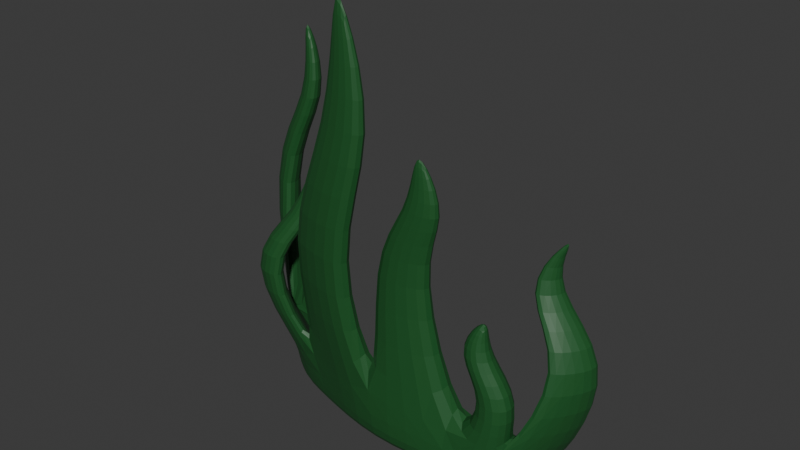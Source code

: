 # Source: Bush1.blend  (saved by Blender 4.0.36; exported with 4.5.12 LTS)
import bpy
from mathutils import Matrix  # noqa: F401  (used for matrix-valued properties, if any)

bpy.ops.wm.read_factory_settings(use_empty=True)
scene = bpy.context.scene
scene.name = 'Scene'

# ---- collections
col_collection = bpy.data.collections.new('Collection'); scene.collection.children.link(col_collection)

# ---- materials (node trees are filled in below, after node groups)
mat_material_113 = bpy.data.materials.new('Material.113')
mat_material_113.use_transparent_shadow = False

# ---- material node trees
mat_material_113.use_nodes = True; mat_material_113.node_tree.nodes.clear()
_N = mat_material_113.node_tree.nodes; _L = mat_material_113.node_tree.links
n0 = _N.new('ShaderNodeBsdfPrincipled'); n0.name = 'Principled BSDF'; n0.location = (10, 300)
n0.distribution = 'GGX'
n0.subsurface_method = 'RANDOM_WALK_SKIN'
n0.inputs[0].default_value = (0.01298, 0.09759, 0.02416, 1.0)
n0.inputs[3].default_value = 1.45
n0.inputs[27].default_value = (0.0, 0.0, 0.0, 1.0)
n0.inputs[28].default_value = 1.0
n1 = _N.new('ShaderNodeOutputMaterial'); n1.name = 'Material Output'; n1.location = (300, 300)
_L.new(n0.outputs[0], n1.inputs[0])
n1.is_active_output = True

# ---- world
world_world = bpy.data.worlds.new('World'); scene.world = world_world
world_world.use_nodes = True; world_world.node_tree.nodes.clear()
_N = world_world.node_tree.nodes; _L = world_world.node_tree.links
n0 = _N.new('ShaderNodeOutputWorld'); n0.name = 'World Output'; n0.location = (300, 300)
n1 = _N.new('ShaderNodeBackground'); n1.name = 'Background'; n1.location = (10, 300)
n1.inputs[0].default_value = (0.05088, 0.05088, 0.05088, 1.0)
_L.new(n1.outputs[0], n0.inputs[0])
n0.is_active_output = True
world_world.color = (0.05088, 0.05088, 0.05088)
world_world.use_sun_shadow = False
world_world.sun_shadow_jitter_overblur = 0.0

# ---- meshes
me_cube_095 = bpy.data.meshes.new('Cube.095')
me_cube_095.from_pydata([(-0.3056, 0.06538, -0.01756), (-0.3645, 0.06538, 0.05216), (-0.3056, 0.1446, -0.01756), (-0.3645, 0.1446, 0.05216), (0.3025, 0.05574, -0.01756), (0.3648, 0.05574, 0.05216), (0.3025, 0.1349, -0.01756), (0.3648, 0.1349, 0.05216), (0.001677, -0.0115, -0.01756), (0.001677, -0.0115, 0.05216), (0.001677, -0.0907, -0.01756), (0.001677, -0.0907, 0.05216), (0.1832, 0.01141, 0.05216), (0.1832, -0.06779, -0.01756), (0.1832, 0.01141, -0.01756), (0.1832, -0.06779, 0.05216), (-0.1814, -0.0115, -0.01756), (-0.1814, -0.03061, 0.05216), (-0.1814, -0.0115, 0.05216), (-0.1814, -0.03061, -0.01756), (0.274, 0.01141, 0.05216), (0.274, -0.06779, -0.01756), (0.274, 0.01141, -0.01756), (0.274, -0.06779, 0.05216), (-0.2729, 0.06647, -0.01756), (-0.2729, -0.01273, 0.05216), (-0.2729, 0.06647, 0.05216), (-0.2729, -0.01273, -0.01756), (-0.09868, -0.04728, 0.8963), (-0.08104, -0.04728, 0.8963), (-0.08104, -0.05491, 0.8963), (-0.09868, -0.05491, 0.8963), (0.1025, -0.05549, 0.6309), (0.08238, -0.05549, 0.6309), (0.08238, -0.0467, 0.6309), (0.1025, -0.0467, 0.6309), (-0.2385, 0.03669, 0.5117), (-0.2158, 0.03669, 0.5117), (-0.2158, 0.01705, 0.5117), (-0.2385, 0.01705, 0.5117), (-0.3265, 0.09821, 0.7569), (-0.3265, 0.1118, 0.7569), (-0.3109, 0.09821, 0.7569), (-0.3109, 0.1118, 0.7569), (0.2385, -0.03679, 0.3375), (0.2187, -0.03679, 0.3375), (0.2187, -0.01958, 0.3375), (0.2385, -0.01958, 0.3375), (0.3151, 0.09909, 0.4826), (0.3237, 0.09909, 0.4826), (0.3237, 0.0916, 0.4826), (0.3151, 0.0916, 0.4826), (-0.3664, 0.04161, 0.4512), (-0.4346, 0.07549, 0.4512), (-0.3664, 0.1006, 0.4512), (-0.4346, 0.1345, 0.4512), (-0.2942, -0.06112, 0.2894), (-0.2942, -0.09671, 0.2894), (-0.369, -0.08806, 0.2894), (-0.369, -0.02339, 0.2894), (-0.08348, -0.1189, 0.3899), (-0.2379, -0.08281, 0.3899), (-0.08348, -0.05204, 0.3899), (-0.2379, -0.05204, 0.3899), (-0.02363, -0.02652, 0.4099), (0.08905, -0.01777, 0.4099), (-0.02363, -0.07568, 0.4099), (0.08905, -0.06693, 0.4099), (0.3195, 0.00553, 0.1887), (0.3195, -0.0619, 0.1887), (0.2422, -0.0619, 0.1887), (0.2422, 0.00553, 0.1887), (0.4305, 0.06765, 0.2674), (0.367, 0.005883, 0.2674), (0.367, 0.06127, 0.2674), (0.4305, 0.123, 0.2674), (0.02087, -0.09705, 0.6431), (0.02087, -0.0395, 0.6431), (-0.1121, -0.07902, 0.6431), (-0.1121, -0.0395, 0.6431), (-0.2496, 0.06243, 0.604), (-0.2496, 0.1137, 0.604), (-0.3088, 0.07937, 0.604), (-0.3088, 0.1306, 0.604), (-0.1857, 0.0124, 0.4005), (-0.2526, 0.03126, 0.4005), (-0.1857, -0.03091, 0.4005), (-0.2526, -0.02659, 0.4005), (0.06863, -0.03116, 0.5204), (0.06863, -0.07104, 0.5204), (0.16, -0.02678, 0.5204), (0.16, -0.06666, 0.5204), (0.2356, 0.002322, 0.2631), (0.1657, -0.0587, 0.2631), (0.2356, -0.0587, 0.2631), (0.1657, 0.002322, 0.2631), (0.2856, 0.0736, 0.375), (0.2357, 0.04272, 0.375), (0.2357, 0.0862, 0.375), (0.2856, 0.1171, 0.375)], [], [(0, 1, 3, 2), (22, 20, 7, 6), (6, 7, 5, 4), (27, 25, 1, 0), (22, 6, 4, 21), (82, 80, 42, 40), (90, 88, 34, 35), (16, 8, 10, 19), (13, 15, 11, 10), (16, 18, 9, 8), (21, 23, 15, 13), (94, 92, 47, 44), (8, 14, 13, 10), (8, 9, 12, 14), (24, 26, 18, 16), (24, 16, 19, 27), (78, 76, 30, 31), (10, 11, 17, 19), (97, 96, 50, 51), (4, 5, 23, 21), (14, 22, 21, 13), (14, 12, 20, 22), (2, 24, 27, 0), (2, 3, 26, 24), (86, 84, 37, 38), (19, 17, 25, 27), (29, 28, 31, 30), (76, 77, 29, 30), (79, 78, 31, 28), (77, 79, 28, 29), (35, 34, 33, 32), (88, 89, 33, 34), (91, 90, 35, 32), (89, 91, 32, 33), (37, 36, 39, 38), (87, 86, 38, 39), (84, 85, 36, 37), (85, 87, 39, 36), (43, 41, 40, 42), (80, 81, 43, 42), (83, 82, 40, 41), (81, 83, 41, 43), (47, 46, 45, 44), (95, 93, 45, 46), (92, 95, 46, 47), (93, 94, 44, 45), (49, 48, 51, 50), (98, 97, 51, 48), (99, 98, 48, 49), (96, 99, 49, 50), (26, 3, 55, 54), (3, 1, 53, 55), (25, 26, 54, 52), (1, 25, 52, 53), (26, 25, 58, 59), (18, 26, 59, 56), (25, 17, 57, 58), (17, 18, 56, 57), (9, 18, 63, 62), (18, 17, 61, 63), (11, 9, 62, 60), (17, 11, 60, 61), (11, 15, 67, 66), (15, 12, 65, 67), (9, 11, 66, 64), (12, 9, 64, 65), (15, 23, 69, 70), (20, 12, 71, 68), (12, 15, 70, 71), (23, 20, 68, 69), (5, 7, 75, 72), (7, 20, 74, 75), (20, 23, 73, 74), (23, 5, 72, 73), (62, 63, 79, 77), (63, 61, 78, 79), (60, 62, 77, 76), (61, 60, 76, 78), (54, 55, 83, 81), (55, 53, 82, 83), (52, 54, 81, 80), (53, 52, 80, 82), (59, 58, 87, 85), (56, 59, 85, 84), (58, 57, 86, 87), (57, 56, 84, 86), (66, 67, 91, 89), (67, 65, 90, 91), (64, 66, 89, 88), (65, 64, 88, 90), (70, 69, 94, 93), (68, 71, 95, 92), (71, 70, 93, 95), (69, 68, 92, 94), (72, 75, 99, 96), (75, 74, 98, 99), (74, 73, 97, 98), (73, 72, 96, 97)])
_uv = me_cube_095.uv_layers.new(name='UVMap')
_uv.uv.foreach_set('vector', [0.375, 0.0, 0.625, 0.0, 0.625, 0.25, 0.375, 0.25, 0.375, 0.4689, 0.625, 0.4689, 0.625, 0.5, 0.375, 0.5, 0.375, 0.5, 0.625, 0.5, 0.625, 0.75, 0.375, 0.75, 0.375, 0.9686, 0.625, 0.9686, 0.625, 1.0, 0.375, 1.0, 0.3439, 0.5, 0.375, 0.5, 0.375, 0.75, 0.3439, 0.75, 0.625, 1.0, 0.625, 0.9686, 0.625, 0.9686, 0.625, 1.0, 0.625, 0.4378, 0.625, 0.3755, 0.625, 0.3755, 0.625, 0.4378, 0.1878, 0.5, 0.2505, 0.5, 0.2505, 0.75, 0.1878, 0.75, 0.375, 0.8122, 0.625, 0.8122, 0.625, 0.8745, 0.375, 0.8745, 0.375, 0.3128, 0.625, 0.3128, 0.625, 0.3755, 0.375, 0.3755, 0.375, 0.7811, 0.625, 0.7811, 0.625, 0.8122, 0.375, 0.8122, 0.6561, 0.75, 0.6561, 0.5, 0.6561, 0.5, 0.6561, 0.75, 0.2505, 0.5, 0.3128, 0.5, 0.3128, 0.75, 0.2505, 0.75, 0.375, 0.3755, 0.625, 0.3755, 0.625, 0.4378, 0.375, 0.4378, 0.375, 0.2814, 0.625, 0.2814, 0.625, 0.3128, 0.375, 0.3128, 0.1564, 0.5, 0.1878, 0.5, 0.1878, 0.75, 0.1564, 0.75, 0.625, 0.9372, 0.625, 0.8745, 0.625, 0.8745, 0.625, 0.9372, 0.375, 0.8745, 0.625, 0.8745, 0.625, 0.9372, 0.375, 0.9372, 0.625, 0.7811, 0.625, 0.75, 0.625, 0.75, 0.625, 0.7811, 0.375, 0.75, 0.625, 0.75, 0.625, 0.7811, 0.375, 0.7811, 0.3128, 0.5, 0.3439, 0.5, 0.3439, 0.75, 0.3128, 0.75, 0.375, 0.4378, 0.625, 0.4378, 0.625, 0.4689, 0.375, 0.4689, 0.125, 0.5, 0.1564, 0.5, 0.1564, 0.75, 0.125, 0.75, 0.375, 0.25, 0.625, 0.25, 0.625, 0.2814, 0.375, 0.2814, 0.8122, 0.75, 0.8122, 0.5, 0.8122, 0.5, 0.8122, 0.75, 0.375, 0.9372, 0.625, 0.9372, 0.625, 0.9686, 0.375, 0.9686, 0.7495, 0.5, 0.8122, 0.5, 0.8122, 0.75, 0.7495, 0.75, 0.7495, 0.75, 0.7495, 0.5, 0.7495, 0.5, 0.7495, 0.75, 0.8122, 0.5, 0.8122, 0.75, 0.8122, 0.75, 0.8122, 0.5, 0.625, 0.3755, 0.625, 0.3128, 0.625, 0.3128, 0.625, 0.3755, 0.6872, 0.5, 0.7495, 0.5, 0.7495, 0.75, 0.6872, 0.75, 0.7495, 0.5, 0.7495, 0.75, 0.7495, 0.75, 0.7495, 0.5, 0.6872, 0.75, 0.6872, 0.5, 0.6872, 0.5, 0.6872, 0.75, 0.625, 0.8745, 0.625, 0.8122, 0.625, 0.8122, 0.625, 0.8745, 0.8122, 0.5, 0.8436, 0.5, 0.8436, 0.75, 0.8122, 0.75, 0.625, 0.9686, 0.625, 0.9372, 0.625, 0.9372, 0.625, 0.9686, 0.625, 0.3128, 0.625, 0.2814, 0.625, 0.2814, 0.625, 0.3128, 0.8436, 0.5, 0.8436, 0.75, 0.8436, 0.75, 0.8436, 0.5, 0.8436, 0.5, 0.875, 0.5, 0.875, 0.75, 0.8436, 0.75, 0.8436, 0.75, 0.8436, 0.5, 0.8436, 0.5, 0.8436, 0.75, 0.625, 0.25, 0.625, 0.0, 0.625, 0.0, 0.625, 0.25, 0.625, 0.2814, 0.625, 0.25, 0.625, 0.25, 0.625, 0.2814, 0.6561, 0.5, 0.6872, 0.5, 0.6872, 0.75, 0.6561, 0.75, 0.6872, 0.5, 0.6872, 0.75, 0.6872, 0.75, 0.6872, 0.5, 0.625, 0.4689, 0.625, 0.4378, 0.625, 0.4378, 0.625, 0.4689, 0.625, 0.8122, 0.625, 0.7811, 0.625, 0.7811, 0.625, 0.8122, 0.625, 0.5, 0.6561, 0.5, 0.6561, 0.75, 0.625, 0.75, 0.6561, 0.5, 0.6561, 0.75, 0.6561, 0.75, 0.6561, 0.5, 0.625, 0.5, 0.625, 0.4689, 0.625, 0.4689, 0.625, 0.5, 0.625, 0.75, 0.625, 0.5, 0.625, 0.5, 0.625, 0.75, 0.625, 0.2814, 0.625, 0.25, 0.625, 0.25, 0.625, 0.2814, 0.625, 0.25, 0.625, 0.0, 0.625, 0.0, 0.625, 0.25, 0.8436, 0.75, 0.8436, 0.5, 0.8436, 0.5, 0.8436, 0.75, 0.625, 1.0, 0.625, 0.9686, 0.625, 0.9686, 0.625, 1.0, 0.8436, 0.5, 0.8436, 0.75, 0.8436, 0.75, 0.8436, 0.5, 0.625, 0.3128, 0.625, 0.2814, 0.625, 0.2814, 0.625, 0.3128, 0.625, 0.9686, 0.625, 0.9372, 0.625, 0.9372, 0.625, 0.9686, 0.8122, 0.75, 0.8122, 0.5, 0.8122, 0.5, 0.8122, 0.75, 0.625, 0.3755, 0.625, 0.3128, 0.625, 0.3128, 0.625, 0.3755, 0.8122, 0.5, 0.8122, 0.75, 0.8122, 0.75, 0.8122, 0.5, 0.7495, 0.75, 0.7495, 0.5, 0.7495, 0.5, 0.7495, 0.75, 0.625, 0.9372, 0.625, 0.8745, 0.625, 0.8745, 0.625, 0.9372, 0.625, 0.8745, 0.625, 0.8122, 0.625, 0.8122, 0.625, 0.8745, 0.6872, 0.75, 0.6872, 0.5, 0.6872, 0.5, 0.6872, 0.75, 0.7495, 0.5, 0.7495, 0.75, 0.7495, 0.75, 0.7495, 0.5, 0.625, 0.4378, 0.625, 0.3755, 0.625, 0.3755, 0.625, 0.4378, 0.625, 0.8122, 0.625, 0.7811, 0.625, 0.7811, 0.625, 0.8122, 0.625, 0.4689, 0.625, 0.4378, 0.625, 0.4378, 0.625, 0.4689, 0.6872, 0.5, 0.6872, 0.75, 0.6872, 0.75, 0.6872, 0.5, 0.6561, 0.75, 0.6561, 0.5, 0.6561, 0.5, 0.6561, 0.75, 0.625, 0.75, 0.625, 0.5, 0.625, 0.5, 0.625, 0.75, 0.625, 0.5, 0.625, 0.4689, 0.625, 0.4689, 0.625, 0.5, 0.6561, 0.5, 0.6561, 0.75, 0.6561, 0.75, 0.6561, 0.5, 0.625, 0.7811, 0.625, 0.75, 0.625, 0.75, 0.625, 0.7811, 0.625, 0.3755, 0.625, 0.3128, 0.625, 0.3128, 0.625, 0.3755, 0.8122, 0.5, 0.8122, 0.75, 0.8122, 0.75, 0.8122, 0.5, 0.7495, 0.75, 0.7495, 0.5, 0.7495, 0.5, 0.7495, 0.75, 0.625, 0.9372, 0.625, 0.8745, 0.625, 0.8745, 0.625, 0.9372, 0.625, 0.2814, 0.625, 0.25, 0.625, 0.25, 0.625, 0.2814, 0.625, 0.25, 0.625, 0.0, 0.625, 0.0, 0.625, 0.25, 0.8436, 0.75, 0.8436, 0.5, 0.8436, 0.5, 0.8436, 0.75, 0.625, 1.0, 0.625, 0.9686, 0.625, 0.9686, 0.625, 1.0, 0.8436, 0.5, 0.8436, 0.75, 0.8436, 0.75, 0.8436, 0.5, 0.625, 0.3128, 0.625, 0.2814, 0.625, 0.2814, 0.625, 0.3128, 0.625, 0.9686, 0.625, 0.9372, 0.625, 0.9372, 0.625, 0.9686, 0.8122, 0.75, 0.8122, 0.5, 0.8122, 0.5, 0.8122, 0.75, 0.625, 0.8745, 0.625, 0.8122, 0.625, 0.8122, 0.625, 0.8745, 0.6872, 0.75, 0.6872, 0.5, 0.6872, 0.5, 0.6872, 0.75, 0.7495, 0.5, 0.7495, 0.75, 0.7495, 0.75, 0.7495, 0.5, 0.625, 0.4378, 0.625, 0.3755, 0.625, 0.3755, 0.625, 0.4378, 0.625, 0.8122, 0.625, 0.7811, 0.625, 0.7811, 0.625, 0.8122, 0.625, 0.4689, 0.625, 0.4378, 0.625, 0.4378, 0.625, 0.4689, 0.6872, 0.5, 0.6872, 0.75, 0.6872, 0.75, 0.6872, 0.5, 0.6561, 0.75, 0.6561, 0.5, 0.6561, 0.5, 0.6561, 0.75, 0.625, 0.75, 0.625, 0.5, 0.625, 0.5, 0.625, 0.75, 0.625, 0.5, 0.625, 0.4689, 0.625, 0.4689, 0.625, 0.5, 0.6561, 0.5, 0.6561, 0.75, 0.6561, 0.75, 0.6561, 0.5, 0.625, 0.7811, 0.625, 0.75, 0.625, 0.75, 0.625, 0.7811])
me_cube_095.materials.append(mat_material_113)
me_cube_095.update()

# ---- objects
ob_cube_095 = bpy.data.objects.new('Cube.095', me_cube_095)

# ---- transforms, parenting, visibility, modifiers, constraints
ob_cube_095.location = (0.0, 0.0, 0.0)
_m = ob_cube_095.modifiers.new('Subdivision', 'SUBSURF')

# ---- collection membership
col_collection.objects.link(ob_cube_095)

# ---- scene / render settings (as saved in the file)
scene.frame_start = 1; scene.frame_end = 250; scene.frame_set(1)
scene.render.engine = 'BLENDER_EEVEE_NEXT'
scene.cycles.sampling_pattern = 'TABULATED_SOBOL'
bpy.context.view_layer.update()

# ---- added for rendering (the .blend has no active camera and no usable light): camera, sun
cam_auto = bpy.data.cameras.new('AutoCamera')
cam_auto.lens = 50.0
cam_auto.sensor_width = 36.0
cam_auto.clip_end = 1000.0
ob_auto_camera = bpy.data.objects.new('AutoCamera', cam_auto)
scene.collection.objects.link(ob_auto_camera)
ob_auto_camera.location = (1.18749, -1.41457, 1.39098)
ob_auto_camera.rotation_euler = (1.09748, -7.21219e-08, 0.694738)
scene.camera = ob_auto_camera
light_auto_sun = bpy.data.lights.new('AutoSun', 'SUN')
light_auto_sun.energy = 3.0
light_auto_sun.angle = 0.0523599
ob_auto_sun = bpy.data.objects.new('AutoSun', light_auto_sun)
scene.collection.objects.link(ob_auto_sun)
ob_auto_sun.rotation_euler = (0.872665, 0.174533, 0.523599)
bpy.context.view_layer.update()

